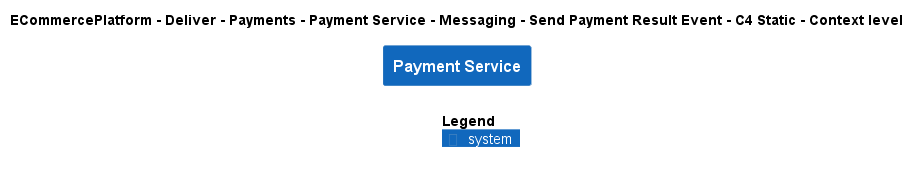

The diagram above was rendered by PlantUML. Its source (embedded in the PNG):
@startuml
!include ..\..\..\..\..\..\..\..\..\.c4s\C4_Context.puml

AddElementTag("c4interflow:lifecycle:new", $bgColor=green, $fontColor=#ffffff, $borderColor=green, $shadowing="False")
AddElementTag("c4interflow:lifecycle:changed", $bgColor=orange, $fontColor=#ffffff, $borderColor=orange, $shadowing="False")
AddElementTag("c4interflow:lifecycle:removed", $bgColor=red, $fontColor=#ffffff, $borderColor=red, $shadowing="False")

AddRelTag("c4interflow:lifecycle:new", $textColor=green, $lineColor=green)
AddRelTag("c4interflow:lifecycle:changed", $textColor=orange, $lineColor=orange)
AddRelTag("c4interflow:lifecycle:removed", $textColor=red, $lineColor=red)

SHOW_PERSON_PORTRAIT()
LAYOUT_TOP_DOWN()

skinparam linetype polyline

title ECommercePlatform - Deliver - Payments - Payment Service - Messaging - Send Payment Result Event - C4 Static - Context level

System(ECommercePlatform.Deliver.Payments.SoftwareSystems.PaymentService, "Payment Service", "")



SHOW_LEGEND()
@enduml